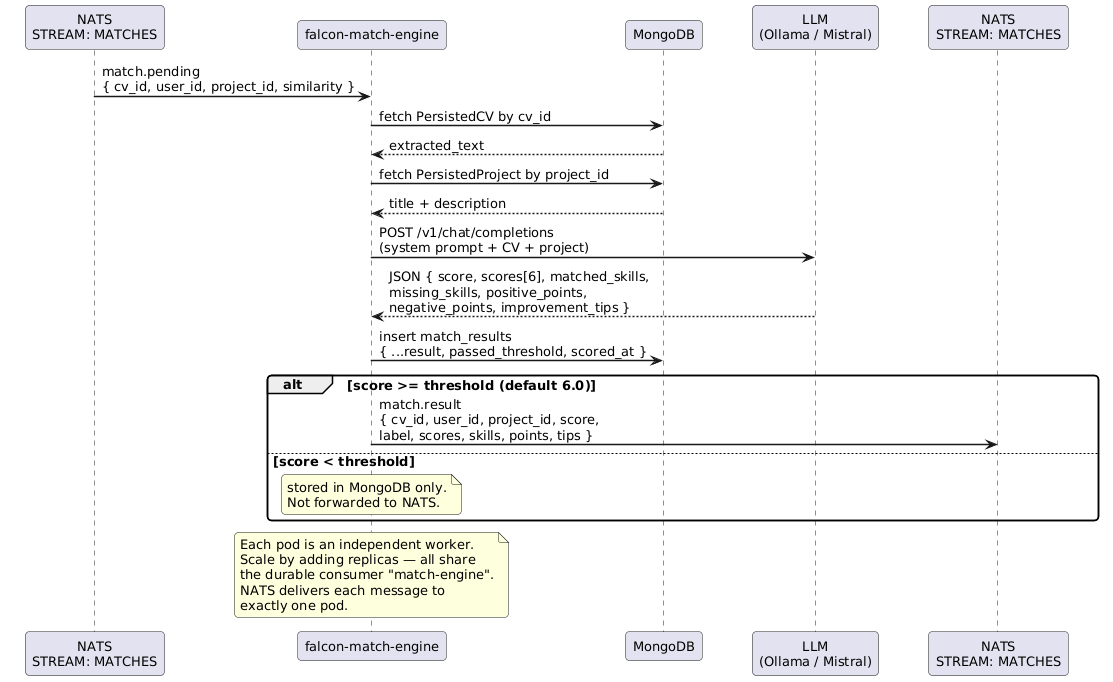

The diagram above was rendered by PlantUML. Its source (embedded in the PNG):
@startuml
skinparam defaultFontSize 13
skinparam roundcorner 8
skinparam sequenceArrowThickness 1.5
skinparam participantPadding 20

participant "NATS\nSTREAM: MATCHES" as NATS
participant "falcon-match-engine" as Engine
participant "MongoDB" as Mongo
participant "LLM\n(Ollama / Mistral)" as LLM
participant "NATS\nSTREAM: MATCHES" as OUT

NATS -> Engine : match.pending\n{ cv_id, user_id, project_id, similarity }

Engine -> Mongo : fetch PersistedCV by cv_id
Mongo --> Engine : extracted_text

Engine -> Mongo : fetch PersistedProject by project_id
Mongo --> Engine : title + description

Engine -> LLM : POST /v1/chat/completions\n(system prompt + CV + project)
LLM --> Engine : JSON { score, scores[6], matched_skills,\nmissing_skills, positive_points,\nnegative_points, improvement_tips }

Engine -> Mongo : insert match_results\n{ ...result, passed_threshold, scored_at }

alt score >= threshold (default 6.0)
  Engine -> OUT : match.result\n{ cv_id, user_id, project_id, score,\nlabel, scores, skills, points, tips }
else score < threshold
  note over Engine : stored in MongoDB only.\nNot forwarded to NATS.
end

note over Engine
  Each pod is an independent worker.
  Scale by adding replicas — all share
  the durable consumer "match-engine".
  NATS delivers each message to
  exactly one pod.
end note
@enduml